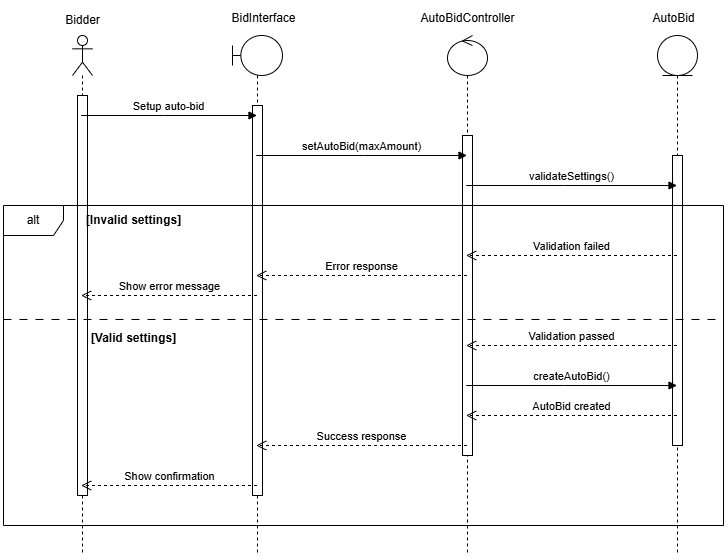

The diagram above was exported from draw.io. Its source (the exported page's mxGraphModel, read from the mxfile embedded in the PNG):
<mxGraphModel dx="1333" dy="18" grid="1" gridSize="10" guides="1" tooltips="1" connect="1" arrows="1" fold="1" page="1" pageScale="1" pageWidth="827" pageHeight="1169" math="0" shadow="0">
  <root>
    <mxCell id="0" />
    <mxCell id="1" parent="0" />
    <mxCell id="oGrE7AWPp5cDez47FTKj-525" value="" style="shape=umlLifeline;perimeter=lifelinePerimeter;whiteSpace=wrap;html=1;container=1;dropTarget=0;collapsible=0;recursiveResize=0;outlineConnect=0;portConstraint=eastwest;newEdgeStyle={&quot;curved&quot;:0,&quot;rounded&quot;:0};participant=umlActor;size=40;" vertex="1" parent="1">
      <mxGeometry x="89" y="2080" width="20" height="520" as="geometry" />
    </mxCell>
    <mxCell id="oGrE7AWPp5cDez47FTKj-526" value="" style="html=1;points=[[0,0,0,0,5],[0,1,0,0,-5],[1,0,0,0,5],[1,1,0,0,-5]];perimeter=orthogonalPerimeter;outlineConnect=0;targetShapes=umlLifeline;portConstraint=eastwest;newEdgeStyle={&quot;curved&quot;:0,&quot;rounded&quot;:0};" vertex="1" parent="oGrE7AWPp5cDez47FTKj-525">
      <mxGeometry x="5" y="60" width="10" height="400" as="geometry" />
    </mxCell>
    <mxCell id="oGrE7AWPp5cDez47FTKj-527" value="" style="shape=umlLifeline;perimeter=lifelinePerimeter;whiteSpace=wrap;html=1;container=1;dropTarget=0;collapsible=0;recursiveResize=0;outlineConnect=0;portConstraint=eastwest;newEdgeStyle={&quot;curved&quot;:0,&quot;rounded&quot;:0};participant=umlBoundary;" vertex="1" parent="1">
      <mxGeometry x="249" y="2080" width="50" height="520" as="geometry" />
    </mxCell>
    <mxCell id="oGrE7AWPp5cDez47FTKj-528" value="" style="html=1;points=[[0,0,0,0,5],[0,1,0,0,-5],[1,0,0,0,5],[1,1,0,0,-5]];perimeter=orthogonalPerimeter;outlineConnect=0;targetShapes=umlLifeline;portConstraint=eastwest;newEdgeStyle={&quot;curved&quot;:0,&quot;rounded&quot;:0};" vertex="1" parent="oGrE7AWPp5cDez47FTKj-527">
      <mxGeometry x="20" y="70" width="10" height="390" as="geometry" />
    </mxCell>
    <mxCell id="oGrE7AWPp5cDez47FTKj-529" value="" style="shape=umlLifeline;perimeter=lifelinePerimeter;whiteSpace=wrap;html=1;container=1;dropTarget=0;collapsible=0;recursiveResize=0;outlineConnect=0;portConstraint=eastwest;newEdgeStyle={&quot;curved&quot;:0,&quot;rounded&quot;:0};participant=umlControl;" vertex="1" parent="1">
      <mxGeometry x="464" y="2080" width="40" height="520" as="geometry" />
    </mxCell>
    <mxCell id="oGrE7AWPp5cDez47FTKj-530" value="" style="html=1;points=[[0,0,0,0,5],[0,1,0,0,-5],[1,0,0,0,5],[1,1,0,0,-5]];perimeter=orthogonalPerimeter;outlineConnect=0;targetShapes=umlLifeline;portConstraint=eastwest;newEdgeStyle={&quot;curved&quot;:0,&quot;rounded&quot;:0};" vertex="1" parent="oGrE7AWPp5cDez47FTKj-529">
      <mxGeometry x="15" y="100" width="10" height="320" as="geometry" />
    </mxCell>
    <mxCell id="oGrE7AWPp5cDez47FTKj-531" value="" style="shape=umlLifeline;perimeter=lifelinePerimeter;whiteSpace=wrap;html=1;container=1;dropTarget=0;collapsible=0;recursiveResize=0;outlineConnect=0;portConstraint=eastwest;newEdgeStyle={&quot;curved&quot;:0,&quot;rounded&quot;:0};participant=umlEntity;" vertex="1" parent="1">
      <mxGeometry x="674" y="2080" width="40" height="520" as="geometry" />
    </mxCell>
    <mxCell id="oGrE7AWPp5cDez47FTKj-532" value="" style="html=1;points=[[0,0,0,0,5],[0,1,0,0,-5],[1,0,0,0,5],[1,1,0,0,-5]];perimeter=orthogonalPerimeter;outlineConnect=0;targetShapes=umlLifeline;portConstraint=eastwest;newEdgeStyle={&quot;curved&quot;:0,&quot;rounded&quot;:0};" vertex="1" parent="oGrE7AWPp5cDez47FTKj-531">
      <mxGeometry x="15" y="120" width="10" height="290" as="geometry" />
    </mxCell>
    <mxCell id="oGrE7AWPp5cDez47FTKj-533" value="Bidder" style="text;html=1;align=center;verticalAlign=middle;resizable=0;points=[];autosize=1;strokeColor=none;fillColor=none;" vertex="1" parent="1">
      <mxGeometry x="69" y="2050" width="60" height="30" as="geometry" />
    </mxCell>
    <mxCell id="oGrE7AWPp5cDez47FTKj-534" value="BidInterface" style="text;html=1;align=center;verticalAlign=middle;resizable=0;points=[];autosize=1;strokeColor=none;fillColor=none;" vertex="1" parent="1">
      <mxGeometry x="235" y="2048" width="90" height="30" as="geometry" />
    </mxCell>
    <mxCell id="oGrE7AWPp5cDez47FTKj-535" value="AutoBidController" style="text;html=1;align=center;verticalAlign=middle;resizable=0;points=[];autosize=1;strokeColor=none;fillColor=none;" vertex="1" parent="1">
      <mxGeometry x="424" y="2048" width="120" height="30" as="geometry" />
    </mxCell>
    <mxCell id="oGrE7AWPp5cDez47FTKj-536" value="AutoBid" style="text;html=1;align=center;verticalAlign=middle;resizable=0;points=[];autosize=1;strokeColor=none;fillColor=none;" vertex="1" parent="1">
      <mxGeometry x="655" y="2048" width="70" height="30" as="geometry" />
    </mxCell>
    <mxCell id="oGrE7AWPp5cDez47FTKj-537" value="Setup auto-bid" style="html=1;verticalAlign=bottom;endArrow=block;curved=0;rounded=0;" edge="1" parent="1" source="oGrE7AWPp5cDez47FTKj-525" target="oGrE7AWPp5cDez47FTKj-527">
      <mxGeometry width="80" relative="1" as="geometry">
        <mxPoint x="110" y="2160" as="sourcePoint" />
        <mxPoint x="190" y="2160" as="targetPoint" />
        <Array as="points">
          <mxPoint x="180" y="2160" />
        </Array>
      </mxGeometry>
    </mxCell>
    <mxCell id="oGrE7AWPp5cDez47FTKj-538" value="setAutoBid(maxAmount)" style="html=1;verticalAlign=bottom;endArrow=block;curved=0;rounded=0;" edge="1" parent="1" source="oGrE7AWPp5cDez47FTKj-527" target="oGrE7AWPp5cDez47FTKj-529">
      <mxGeometry width="80" relative="1" as="geometry">
        <mxPoint x="300" y="2180" as="sourcePoint" />
        <mxPoint x="380" y="2180" as="targetPoint" />
        <Array as="points">
          <mxPoint x="380" y="2200" />
        </Array>
      </mxGeometry>
    </mxCell>
    <mxCell id="oGrE7AWPp5cDez47FTKj-539" value="validateSettings()" style="html=1;verticalAlign=bottom;endArrow=block;curved=0;rounded=0;" edge="1" parent="1" source="oGrE7AWPp5cDez47FTKj-529" target="oGrE7AWPp5cDez47FTKj-531">
      <mxGeometry width="80" relative="1" as="geometry">
        <mxPoint x="520" y="2230" as="sourcePoint" />
        <mxPoint x="600" y="2230" as="targetPoint" />
        <Array as="points">
          <mxPoint x="580" y="2230" />
        </Array>
      </mxGeometry>
    </mxCell>
    <mxCell id="oGrE7AWPp5cDez47FTKj-540" value="Validation failed" style="html=1;verticalAlign=bottom;endArrow=open;dashed=1;endSize=8;curved=0;rounded=0;" edge="1" parent="1" source="oGrE7AWPp5cDez47FTKj-531" target="oGrE7AWPp5cDez47FTKj-529">
      <mxGeometry relative="1" as="geometry">
        <mxPoint x="600" y="2290" as="sourcePoint" />
        <mxPoint x="520" y="2290" as="targetPoint" />
        <Array as="points">
          <mxPoint x="590" y="2300" />
        </Array>
      </mxGeometry>
    </mxCell>
    <mxCell id="oGrE7AWPp5cDez47FTKj-541" value="Error response" style="html=1;verticalAlign=bottom;endArrow=open;dashed=1;endSize=8;curved=0;rounded=0;" edge="1" parent="1" source="oGrE7AWPp5cDez47FTKj-529" target="oGrE7AWPp5cDez47FTKj-527">
      <mxGeometry relative="1" as="geometry">
        <mxPoint x="410" y="2360" as="sourcePoint" />
        <mxPoint x="340" y="2350" as="targetPoint" />
        <Array as="points">
          <mxPoint x="370" y="2320" />
        </Array>
      </mxGeometry>
    </mxCell>
    <mxCell id="oGrE7AWPp5cDez47FTKj-542" value="Show error message" style="html=1;verticalAlign=bottom;endArrow=open;dashed=1;endSize=8;curved=0;rounded=0;" edge="1" parent="1" source="oGrE7AWPp5cDez47FTKj-527" target="oGrE7AWPp5cDez47FTKj-525">
      <mxGeometry relative="1" as="geometry">
        <mxPoint x="260" y="2350" as="sourcePoint" />
        <mxPoint x="110" y="2350" as="targetPoint" />
      </mxGeometry>
    </mxCell>
    <mxCell id="oGrE7AWPp5cDez47FTKj-543" value="Validation passed" style="html=1;verticalAlign=bottom;endArrow=open;dashed=1;endSize=8;curved=0;rounded=0;" edge="1" parent="1" source="oGrE7AWPp5cDez47FTKj-531" target="oGrE7AWPp5cDez47FTKj-529">
      <mxGeometry x="-0.0002" relative="1" as="geometry">
        <mxPoint x="580" y="2390" as="sourcePoint" />
        <mxPoint x="500" y="2390" as="targetPoint" />
        <Array as="points">
          <mxPoint x="590" y="2390" />
        </Array>
        <mxPoint as="offset" />
      </mxGeometry>
    </mxCell>
    <mxCell id="oGrE7AWPp5cDez47FTKj-544" value="createAutoBid()" style="html=1;verticalAlign=bottom;endArrow=block;curved=0;rounded=0;" edge="1" parent="1" source="oGrE7AWPp5cDez47FTKj-529" target="oGrE7AWPp5cDez47FTKj-531">
      <mxGeometry width="80" relative="1" as="geometry">
        <mxPoint x="540" y="2430" as="sourcePoint" />
        <mxPoint x="620" y="2430" as="targetPoint" />
        <Array as="points">
          <mxPoint x="580" y="2430" />
        </Array>
      </mxGeometry>
    </mxCell>
    <mxCell id="oGrE7AWPp5cDez47FTKj-545" value="AutoBid created" style="html=1;verticalAlign=bottom;endArrow=open;dashed=1;endSize=8;curved=0;rounded=0;" edge="1" parent="1" source="oGrE7AWPp5cDez47FTKj-531" target="oGrE7AWPp5cDez47FTKj-529">
      <mxGeometry relative="1" as="geometry">
        <mxPoint x="620" y="2440" as="sourcePoint" />
        <mxPoint x="540" y="2440" as="targetPoint" />
        <Array as="points">
          <mxPoint x="590" y="2460" />
        </Array>
      </mxGeometry>
    </mxCell>
    <mxCell id="oGrE7AWPp5cDez47FTKj-546" value="Success response" style="html=1;verticalAlign=bottom;endArrow=open;dashed=1;endSize=8;curved=0;rounded=0;" edge="1" parent="1" source="oGrE7AWPp5cDez47FTKj-529" target="oGrE7AWPp5cDez47FTKj-527">
      <mxGeometry relative="1" as="geometry">
        <mxPoint x="400" y="2490" as="sourcePoint" />
        <mxPoint x="320" y="2490" as="targetPoint" />
        <Array as="points">
          <mxPoint x="380" y="2490" />
        </Array>
      </mxGeometry>
    </mxCell>
    <mxCell id="oGrE7AWPp5cDez47FTKj-547" value="Show confirmation" style="html=1;verticalAlign=bottom;endArrow=open;dashed=1;endSize=8;curved=0;rounded=0;" edge="1" parent="1" source="oGrE7AWPp5cDez47FTKj-527" target="oGrE7AWPp5cDez47FTKj-525">
      <mxGeometry relative="1" as="geometry">
        <mxPoint x="200" y="2540" as="sourcePoint" />
        <mxPoint x="120" y="2540" as="targetPoint" />
        <Array as="points">
          <mxPoint x="200" y="2530" />
        </Array>
      </mxGeometry>
    </mxCell>
    <mxCell id="oGrE7AWPp5cDez47FTKj-548" value="alt" style="shape=umlFrame;whiteSpace=wrap;html=1;pointerEvents=0;" vertex="1" parent="1">
      <mxGeometry x="20" y="2250" width="720" height="320" as="geometry" />
    </mxCell>
    <mxCell id="oGrE7AWPp5cDez47FTKj-549" value="" style="line;strokeWidth=1;fillColor=none;align=left;verticalAlign=middle;spacingTop=-1;spacingLeft=3;spacingRight=3;rotatable=0;labelPosition=right;points=[];portConstraint=eastwest;strokeColor=inherit;dashed=1;dashPattern=8 8;" vertex="1" parent="1">
      <mxGeometry x="20" y="2360" width="720" height="8" as="geometry" />
    </mxCell>
    <mxCell id="oGrE7AWPp5cDez47FTKj-550" value="&lt;b&gt;[Invalid settings]&lt;/b&gt;" style="text;html=1;align=center;verticalAlign=middle;resizable=0;points=[];autosize=1;strokeColor=none;fillColor=none;" vertex="1" parent="1">
      <mxGeometry x="90" y="2250" width="120" height="30" as="geometry" />
    </mxCell>
    <mxCell id="oGrE7AWPp5cDez47FTKj-551" value="&lt;b&gt;[Valid settings]&lt;/b&gt;" style="text;html=1;align=center;verticalAlign=middle;resizable=0;points=[];autosize=1;strokeColor=none;fillColor=none;" vertex="1" parent="1">
      <mxGeometry x="95" y="2368" width="110" height="30" as="geometry" />
    </mxCell>
  </root>
</mxGraphModel>